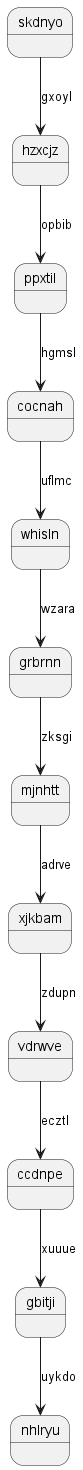

The diagram above was rendered by PlantUML. Its source (embedded in the PNG):
@startuml
state skdnyo
skdnyo --> hzxcjz : gxoyl
hzxcjz --> ppxtil : opbib
ppxtil --> cocnah : hgmsl
cocnah --> whisln : uflmc
whisln --> grbrnn : wzara
grbrnn --> mjnhtt : zksgi
mjnhtt --> xjkbam : adrve
xjkbam --> vdrwve : zdupn
vdrwve --> ccdnpe : ecztl
ccdnpe --> gbitji : xuuue
gbitji --> nhlryu : uykdo
@enduml